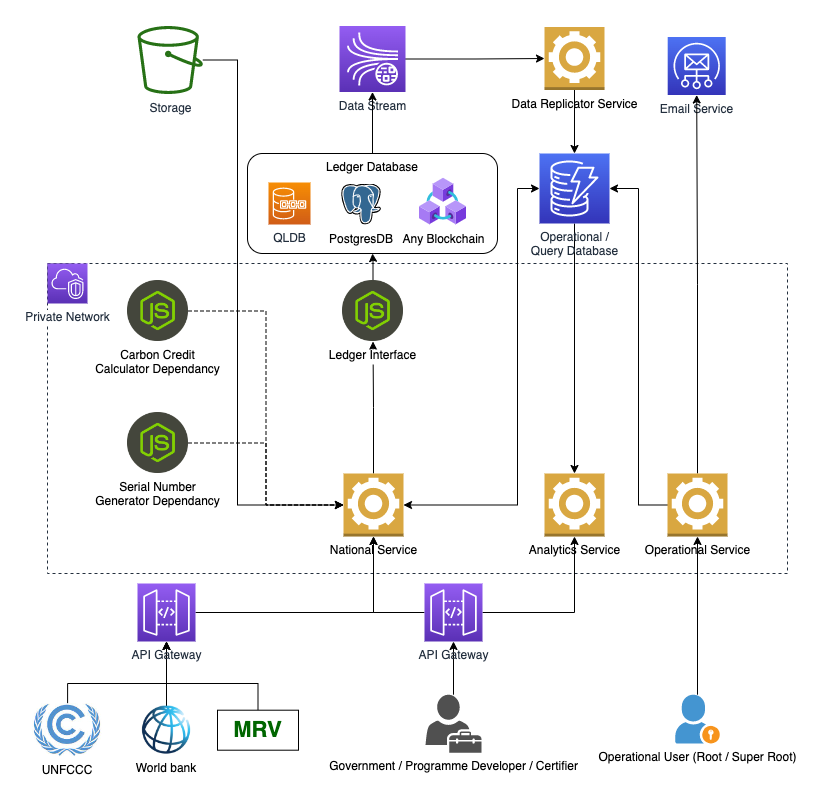

The diagram above was exported from draw.io. Its source (the exported page's mxGraphModel, read from the mxfile embedded in the PNG):
<mxGraphModel dx="954" dy="2192" grid="1" gridSize="10" guides="1" tooltips="1" connect="1" arrows="1" fold="1" page="1" pageScale="1" pageWidth="1169" pageHeight="827" math="0" shadow="0">
  <root>
    <mxCell id="0" />
    <mxCell id="1" parent="0" />
    <mxCell id="kpclkJrWibDn9CXe0Jb7-2" value="Ledger Database" style="rounded=1;whiteSpace=wrap;html=1;verticalAlign=top;" vertex="1" parent="1">
      <mxGeometry x="350" y="-710" width="250" height="100" as="geometry" />
    </mxCell>
    <mxCell id="UEzPUAAOIrF-is8g5C7q-175" value="&lt;br&gt;" style="points=[[0,0],[0.25,0],[0.5,0],[0.75,0],[1,0],[1,0.25],[1,0.5],[1,0.75],[1,1],[0.75,1],[0.5,1],[0.25,1],[0,1],[0,0.75],[0,0.5],[0,0.25]];outlineConnect=0;gradientColor=none;html=1;whiteSpace=wrap;fontSize=12;fontStyle=0;shape=mxgraph.aws4.group;grIcon=mxgraph.aws4.group_aws_cloud_alt;strokeColor=#232F3E;fillColor=none;verticalAlign=top;align=left;spacingLeft=30;fontColor=#CCFF99;dashed=1;labelBackgroundColor=#ffffff;container=0;pointerEvents=0;collapsible=0;recursiveResize=0;" parent="1" vertex="1">
      <mxGeometry x="150" y="-600" width="740" height="310" as="geometry" />
    </mxCell>
    <mxCell id="uULip-uDUgglttX_SSWH-19" style="edgeStyle=orthogonalEdgeStyle;rounded=0;orthogonalLoop=1;jettySize=auto;html=1;entryX=0;entryY=0.5;entryDx=0;entryDy=0;entryPerimeter=0;fontColor=#9AC7BF;" parent="1" source="rfsB3PBYu6bRxv5rJoCz-9" target="uULip-uDUgglttX_SSWH-7" edge="1">
      <mxGeometry relative="1" as="geometry" />
    </mxCell>
    <mxCell id="rfsB3PBYu6bRxv5rJoCz-9" value="Data Stream" style="sketch=0;points=[[0,0,0],[0.25,0,0],[0.5,0,0],[0.75,0,0],[1,0,0],[0,1,0],[0.25,1,0],[0.5,1,0],[0.75,1,0],[1,1,0],[0,0.25,0],[0,0.5,0],[0,0.75,0],[1,0.25,0],[1,0.5,0],[1,0.75,0]];outlineConnect=0;fontColor=#232F3E;gradientColor=#945DF2;gradientDirection=north;fillColor=#5A30B5;strokeColor=#ffffff;dashed=0;verticalLabelPosition=bottom;verticalAlign=top;align=center;html=1;fontSize=12;fontStyle=0;aspect=fixed;shape=mxgraph.aws4.resourceIcon;resIcon=mxgraph.aws4.kinesis_data_streams;strokeWidth=1;" parent="1" vertex="1">
      <mxGeometry x="442" y="-837.5" width="66" height="66" as="geometry" />
    </mxCell>
    <mxCell id="rfsB3PBYu6bRxv5rJoCz-1" value="QLDB" style="sketch=0;points=[[0,0,0],[0.25,0,0],[0.5,0,0],[0.75,0,0],[1,0,0],[0,1,0],[0.25,1,0],[0.5,1,0],[0.75,1,0],[1,1,0],[0,0.25,0],[0,0.5,0],[0,0.75,0],[1,0.25,0],[1,0.5,0],[1,0.75,0]];outlineConnect=0;fontColor=#232F3E;gradientColor=#F78E04;gradientDirection=north;fillColor=#D05C17;strokeColor=#ffffff;dashed=0;verticalLabelPosition=bottom;verticalAlign=top;align=center;html=1;fontSize=12;fontStyle=0;aspect=fixed;shape=mxgraph.aws4.resourceIcon;resIcon=mxgraph.aws4.quantum_ledger_database;" parent="1" vertex="1">
      <mxGeometry x="371" y="-681" width="42" height="42" as="geometry" />
    </mxCell>
    <mxCell id="uULip-uDUgglttX_SSWH-30" style="edgeStyle=orthogonalEdgeStyle;rounded=0;orthogonalLoop=1;jettySize=auto;html=1;entryX=0;entryY=0.5;entryDx=0;entryDy=0;entryPerimeter=0;fontColor=#9AC7BF;" parent="1" source="UEzPUAAOIrF-is8g5C7q-177" target="uULip-uDUgglttX_SSWH-4" edge="1">
      <mxGeometry relative="1" as="geometry">
        <Array as="points">
          <mxPoint x="340" y="-358" />
        </Array>
      </mxGeometry>
    </mxCell>
    <mxCell id="UEzPUAAOIrF-is8g5C7q-177" value="Storage" style="outlineConnect=0;fontColor=#232F3E;gradientColor=none;fillColor=#277116;strokeColor=none;dashed=0;verticalLabelPosition=bottom;verticalAlign=top;align=center;html=1;fontSize=12;fontStyle=0;aspect=fixed;pointerEvents=1;shape=mxgraph.aws4.bucket;labelBackgroundColor=#ffffff;" parent="1" vertex="1">
      <mxGeometry x="240" y="-837.5" width="65.38" height="68" as="geometry" />
    </mxCell>
    <mxCell id="uULip-uDUgglttX_SSWH-25" style="edgeStyle=orthogonalEdgeStyle;rounded=0;orthogonalLoop=1;jettySize=auto;html=1;entryX=0.5;entryY=0;entryDx=0;entryDy=0;entryPerimeter=0;fontColor=#9AC7BF;" parent="1" source="rfsB3PBYu6bRxv5rJoCz-17" target="uULip-uDUgglttX_SSWH-8" edge="1">
      <mxGeometry relative="1" as="geometry" />
    </mxCell>
    <mxCell id="uULip-uDUgglttX_SSWH-28" style="edgeStyle=orthogonalEdgeStyle;rounded=0;orthogonalLoop=1;jettySize=auto;html=1;entryX=1;entryY=0.5;entryDx=0;entryDy=0;entryPerimeter=0;fontColor=#9AC7BF;startArrow=classic;startFill=1;" parent="1" source="rfsB3PBYu6bRxv5rJoCz-17" target="uULip-uDUgglttX_SSWH-4" edge="1">
      <mxGeometry relative="1" as="geometry">
        <Array as="points">
          <mxPoint x="620" y="-675" />
          <mxPoint x="620" y="-358" />
        </Array>
      </mxGeometry>
    </mxCell>
    <mxCell id="rfsB3PBYu6bRxv5rJoCz-17" value="Operational / &lt;br&gt;Query Database" style="sketch=0;points=[[0,0,0],[0.25,0,0],[0.5,0,0],[0.75,0,0],[1,0,0],[0,1,0],[0.25,1,0],[0.5,1,0],[0.75,1,0],[1,1,0],[0,0.25,0],[0,0.5,0],[0,0.75,0],[1,0.25,0],[1,0.5,0],[1,0.75,0]];outlineConnect=0;fontColor=#232F3E;gradientColor=#4D72F3;gradientDirection=north;fillColor=#3334B9;strokeColor=#ffffff;dashed=0;verticalLabelPosition=bottom;verticalAlign=top;align=center;html=1;fontSize=12;fontStyle=0;aspect=fixed;shape=mxgraph.aws4.resourceIcon;resIcon=mxgraph.aws4.dynamodb;strokeWidth=1;" parent="1" vertex="1">
      <mxGeometry x="642" y="-710" width="70" height="70" as="geometry" />
    </mxCell>
    <mxCell id="uULip-uDUgglttX_SSWH-15" value="" style="edgeStyle=orthogonalEdgeStyle;rounded=0;orthogonalLoop=1;jettySize=auto;html=1;fontColor=#9AC7BF;" parent="1" source="Lh144BQqE-rsnlNJL_2H-13" target="uULip-uDUgglttX_SSWH-2" edge="1">
      <mxGeometry relative="1" as="geometry" />
    </mxCell>
    <mxCell id="Lh144BQqE-rsnlNJL_2H-13" value="Government / Programme Developer / Certifier" style="sketch=0;pointerEvents=1;shadow=0;dashed=0;html=1;strokeColor=none;fillColor=#505050;labelPosition=center;verticalLabelPosition=bottom;verticalAlign=top;outlineConnect=0;align=center;shape=mxgraph.office.users.tenant_admin;strokeWidth=1;" parent="1" vertex="1">
      <mxGeometry x="528" y="-168.8" width="56" height="58" as="geometry" />
    </mxCell>
    <mxCell id="uULip-uDUgglttX_SSWH-16" style="edgeStyle=orthogonalEdgeStyle;rounded=0;orthogonalLoop=1;jettySize=auto;html=1;fontColor=#9AC7BF;" parent="1" source="Lh144BQqE-rsnlNJL_2H-14" target="uULip-uDUgglttX_SSWH-14" edge="1">
      <mxGeometry relative="1" as="geometry" />
    </mxCell>
    <mxCell id="Lh144BQqE-rsnlNJL_2H-14" value="Operational User (Root / Super Root)" style="shadow=0;dashed=0;html=1;strokeColor=none;fillColor=#4495D1;labelPosition=center;verticalLabelPosition=bottom;verticalAlign=top;align=center;outlineConnect=0;shape=mxgraph.veeam.portal_admin;strokeWidth=1;" parent="1" vertex="1">
      <mxGeometry x="777.8" y="-168.8" width="44.4" height="48.8" as="geometry" />
    </mxCell>
    <mxCell id="uULip-uDUgglttX_SSWH-49" style="edgeStyle=orthogonalEdgeStyle;rounded=0;orthogonalLoop=1;jettySize=auto;html=1;fontSize=22;fontColor=#006600;startArrow=none;startFill=0;" parent="1" source="Lh144BQqE-rsnlNJL_2H-42" target="uULip-uDUgglttX_SSWH-36" edge="1">
      <mxGeometry relative="1" as="geometry">
        <Array as="points">
          <mxPoint x="170" y="-180" />
          <mxPoint x="269" y="-180" />
        </Array>
      </mxGeometry>
    </mxCell>
    <mxCell id="Lh144BQqE-rsnlNJL_2H-42" value="UNFCCC" style="shape=image;verticalLabelPosition=bottom;labelBackgroundColor=default;verticalAlign=top;aspect=fixed;imageAspect=0;image=data:image/jpeg,(base64 omitted: 11928 chars);" parent="1" vertex="1">
      <mxGeometry x="130.17000000000002" y="-159.8" width="79.65" height="53" as="geometry" />
    </mxCell>
    <mxCell id="uULip-uDUgglttX_SSWH-51" value="" style="edgeStyle=orthogonalEdgeStyle;rounded=0;orthogonalLoop=1;jettySize=auto;html=1;fontSize=22;fontColor=#006600;startArrow=none;startFill=0;" parent="1" source="Lh144BQqE-rsnlNJL_2H-43" target="uULip-uDUgglttX_SSWH-36" edge="1">
      <mxGeometry relative="1" as="geometry" />
    </mxCell>
    <mxCell id="Lh144BQqE-rsnlNJL_2H-43" value="World bank" style="shape=image;verticalLabelPosition=bottom;labelBackgroundColor=default;verticalAlign=top;aspect=fixed;imageAspect=0;image=https://www.worldbank.org/content/dam/wbr/share-logo/social-share.jpg;" parent="1" vertex="1">
      <mxGeometry x="223.29000000000002" y="-157.3" width="91.42" height="48" as="geometry" />
    </mxCell>
    <mxCell id="IdxvOkTa9goePzXbedeX-10" value="Email Service" style="sketch=0;points=[[0,0,0],[0.25,0,0],[0.5,0,0],[0.75,0,0],[1,0,0],[0,1,0],[0.25,1,0],[0.5,1,0],[0.75,1,0],[1,1,0],[0,0.25,0],[0,0.5,0],[0,0.75,0],[1,0.25,0],[1,0.5,0],[1,0.75,0]];outlineConnect=0;fontColor=#232F3E;gradientColor=#4D72F3;gradientDirection=north;fillColor=#3334B9;strokeColor=#ffffff;dashed=0;verticalLabelPosition=bottom;verticalAlign=top;align=center;html=1;fontSize=12;fontStyle=0;aspect=fixed;shape=mxgraph.aws4.resourceIcon;resIcon=mxgraph.aws4.simple_email_service;strokeWidth=1;" parent="1" vertex="1">
      <mxGeometry x="770.2" y="-826.5" width="58" height="58" as="geometry" />
    </mxCell>
    <mxCell id="uULip-uDUgglttX_SSWH-17" style="edgeStyle=orthogonalEdgeStyle;rounded=0;orthogonalLoop=1;jettySize=auto;html=1;entryX=0.5;entryY=1;entryDx=0;entryDy=0;entryPerimeter=0;fontColor=#9AC7BF;" parent="1" source="uULip-uDUgglttX_SSWH-2" target="uULip-uDUgglttX_SSWH-4" edge="1">
      <mxGeometry relative="1" as="geometry" />
    </mxCell>
    <mxCell id="uULip-uDUgglttX_SSWH-18" style="edgeStyle=orthogonalEdgeStyle;rounded=0;orthogonalLoop=1;jettySize=auto;html=1;fontColor=#9AC7BF;" parent="1" source="uULip-uDUgglttX_SSWH-2" target="uULip-uDUgglttX_SSWH-8" edge="1">
      <mxGeometry relative="1" as="geometry" />
    </mxCell>
    <mxCell id="uULip-uDUgglttX_SSWH-2" value="API Gateway" style="sketch=0;points=[[0,0,0],[0.25,0,0],[0.5,0,0],[0.75,0,0],[1,0,0],[0,1,0],[0.25,1,0],[0.5,1,0],[0.75,1,0],[1,1,0],[0,0.25,0],[0,0.5,0],[0,0.75,0],[1,0.25,0],[1,0.5,0],[1,0.75,0]];outlineConnect=0;fontColor=#232F3E;gradientColor=#945DF2;gradientDirection=north;fillColor=#5A30B5;strokeColor=#ffffff;dashed=0;verticalLabelPosition=bottom;verticalAlign=top;align=center;html=1;fontSize=12;fontStyle=0;aspect=fixed;shape=mxgraph.aws4.resourceIcon;resIcon=mxgraph.aws4.api_gateway;" parent="1" vertex="1">
      <mxGeometry x="527" y="-280" width="58" height="58" as="geometry" />
    </mxCell>
    <mxCell id="uULip-uDUgglttX_SSWH-23" style="edgeStyle=orthogonalEdgeStyle;rounded=0;orthogonalLoop=1;jettySize=auto;html=1;fontColor=#9AC7BF;" parent="1" source="uULip-uDUgglttX_SSWH-7" target="rfsB3PBYu6bRxv5rJoCz-17" edge="1">
      <mxGeometry relative="1" as="geometry" />
    </mxCell>
    <mxCell id="uULip-uDUgglttX_SSWH-7" value="Data Replicator Service" style="outlineConnect=0;dashed=0;verticalLabelPosition=bottom;verticalAlign=top;align=center;html=1;shape=mxgraph.aws3.worker;fillColor=#D9A741;gradientColor=none;" parent="1" vertex="1">
      <mxGeometry x="647" y="-836.5" width="60" height="63" as="geometry" />
    </mxCell>
    <mxCell id="uULip-uDUgglttX_SSWH-34" style="edgeStyle=orthogonalEdgeStyle;rounded=0;orthogonalLoop=1;jettySize=auto;html=1;entryX=1;entryY=0.5;entryDx=0;entryDy=0;entryPerimeter=0;fontColor=#9AC7BF;" parent="1" source="uULip-uDUgglttX_SSWH-14" target="rfsB3PBYu6bRxv5rJoCz-17" edge="1">
      <mxGeometry relative="1" as="geometry" />
    </mxCell>
    <mxCell id="uULip-uDUgglttX_SSWH-50" style="edgeStyle=orthogonalEdgeStyle;rounded=0;orthogonalLoop=1;jettySize=auto;html=1;entryX=0.5;entryY=1;entryDx=0;entryDy=0;entryPerimeter=0;fontSize=22;fontColor=#006600;startArrow=none;startFill=0;" parent="1" source="uULip-uDUgglttX_SSWH-40" target="uULip-uDUgglttX_SSWH-36" edge="1">
      <mxGeometry relative="1" as="geometry">
        <Array as="points">
          <mxPoint x="361" y="-180" />
          <mxPoint x="269" y="-180" />
        </Array>
      </mxGeometry>
    </mxCell>
    <mxCell id="uULip-uDUgglttX_SSWH-40" value="&lt;b&gt;&lt;font color=&quot;#006600&quot; style=&quot;font-size: 22px;&quot;&gt;MRV&lt;/font&gt;&lt;/b&gt;" style="rounded=0;whiteSpace=wrap;html=1;labelBackgroundColor=none;fontColor=#9AC7BF;" parent="1" vertex="1">
      <mxGeometry x="320" y="-153.3" width="81" height="40" as="geometry" />
    </mxCell>
    <mxCell id="uULip-uDUgglttX_SSWH-44" style="edgeStyle=orthogonalEdgeStyle;rounded=0;orthogonalLoop=1;jettySize=auto;html=1;entryX=0.5;entryY=1;entryDx=0;entryDy=0;entryPerimeter=0;fontSize=22;fontColor=#006600;" parent="1" source="uULip-uDUgglttX_SSWH-14" target="IdxvOkTa9goePzXbedeX-10" edge="1">
      <mxGeometry relative="1" as="geometry" />
    </mxCell>
    <mxCell id="UEzPUAAOIrF-is8g5C7q-188" value="Private Network&lt;br&gt;" style="outlineConnect=0;fontColor=#232F3E;gradientColor=#945DF2;gradientDirection=north;fillColor=#5A30B5;strokeColor=#ffffff;dashed=0;verticalLabelPosition=bottom;verticalAlign=top;align=center;html=1;fontSize=12;fontStyle=0;aspect=fixed;shape=mxgraph.aws4.resourceIcon;resIcon=mxgraph.aws4.vpc;labelBackgroundColor=#ffffff;" parent="1" vertex="1">
      <mxGeometry x="150" y="-600" width="40" height="40" as="geometry" />
    </mxCell>
    <mxCell id="kpclkJrWibDn9CXe0Jb7-11" style="edgeStyle=orthogonalEdgeStyle;rounded=0;orthogonalLoop=1;jettySize=auto;html=1;startArrow=none;startFill=0;" edge="1" parent="1" source="uULip-uDUgglttX_SSWH-4" target="SVdlUnzHRGRq7UnLXH3O-1">
      <mxGeometry relative="1" as="geometry" />
    </mxCell>
    <mxCell id="uULip-uDUgglttX_SSWH-4" value="National Service" style="outlineConnect=0;dashed=0;verticalLabelPosition=bottom;verticalAlign=top;align=center;html=1;shape=mxgraph.aws3.worker;fillColor=#D9A741;gradientColor=none;" parent="1" vertex="1">
      <mxGeometry x="446" y="-390" width="60" height="63" as="geometry" />
    </mxCell>
    <mxCell id="uULip-uDUgglttX_SSWH-8" value="Analytics Service" style="outlineConnect=0;dashed=0;verticalLabelPosition=bottom;verticalAlign=top;align=center;html=1;shape=mxgraph.aws3.worker;fillColor=#D9A741;gradientColor=none;" parent="1" vertex="1">
      <mxGeometry x="647" y="-390" width="60" height="63" as="geometry" />
    </mxCell>
    <mxCell id="uULip-uDUgglttX_SSWH-32" style="edgeStyle=orthogonalEdgeStyle;rounded=0;orthogonalLoop=1;jettySize=auto;html=1;entryX=0;entryY=0.5;entryDx=0;entryDy=0;entryPerimeter=0;fontColor=#9AC7BF;dashed=1;" parent="1" source="uULip-uDUgglttX_SSWH-12" target="uULip-uDUgglttX_SSWH-4" edge="1">
      <mxGeometry relative="1" as="geometry" />
    </mxCell>
    <mxCell id="uULip-uDUgglttX_SSWH-12" value="Carbon Credit&#10;Calculator Dependancy" style="shape=image;verticalLabelPosition=bottom;labelBackgroundColor=default;verticalAlign=top;aspect=fixed;imageAspect=0;image=https://media.tproger.ru/uploads/2022/04/node_js_icon-cover-icon-original.png;" parent="1" vertex="1">
      <mxGeometry x="230" y="-583" width="61" height="61" as="geometry" />
    </mxCell>
    <mxCell id="uULip-uDUgglttX_SSWH-31" style="edgeStyle=orthogonalEdgeStyle;rounded=0;orthogonalLoop=1;jettySize=auto;html=1;fontColor=#9AC7BF;dashed=1;" parent="1" source="uULip-uDUgglttX_SSWH-13" target="uULip-uDUgglttX_SSWH-4" edge="1">
      <mxGeometry relative="1" as="geometry" />
    </mxCell>
    <mxCell id="uULip-uDUgglttX_SSWH-13" value="Serial Number&#10;Generator Dependancy" style="shape=image;verticalLabelPosition=bottom;labelBackgroundColor=default;verticalAlign=top;aspect=fixed;imageAspect=0;image=https://media.tproger.ru/uploads/2022/04/node_js_icon-cover-icon-original.png;" parent="1" vertex="1">
      <mxGeometry x="230" y="-451" width="61" height="61" as="geometry" />
    </mxCell>
    <mxCell id="uULip-uDUgglttX_SSWH-14" value="Operational Service" style="outlineConnect=0;dashed=0;verticalLabelPosition=bottom;verticalAlign=top;align=center;html=1;shape=mxgraph.aws3.worker;fillColor=#D9A741;gradientColor=none;" parent="1" vertex="1">
      <mxGeometry x="770" y="-390" width="60" height="63" as="geometry" />
    </mxCell>
    <mxCell id="uULip-uDUgglttX_SSWH-52" style="edgeStyle=orthogonalEdgeStyle;rounded=0;orthogonalLoop=1;jettySize=auto;html=1;fontSize=22;fontColor=#006600;startArrow=none;startFill=0;" parent="1" source="uULip-uDUgglttX_SSWH-36" target="uULip-uDUgglttX_SSWH-4" edge="1">
      <mxGeometry relative="1" as="geometry">
        <Array as="points">
          <mxPoint x="476" y="-251" />
        </Array>
      </mxGeometry>
    </mxCell>
    <mxCell id="uULip-uDUgglttX_SSWH-36" value="API Gateway" style="sketch=0;points=[[0,0,0],[0.25,0,0],[0.5,0,0],[0.75,0,0],[1,0,0],[0,1,0],[0.25,1,0],[0.5,1,0],[0.75,1,0],[1,1,0],[0,0.25,0],[0,0.5,0],[0,0.75,0],[1,0.25,0],[1,0.5,0],[1,0.75,0]];outlineConnect=0;fontColor=#232F3E;gradientColor=#945DF2;gradientDirection=north;fillColor=#5A30B5;strokeColor=#ffffff;dashed=0;verticalLabelPosition=bottom;verticalAlign=top;align=center;html=1;fontSize=12;fontStyle=0;aspect=fixed;shape=mxgraph.aws4.resourceIcon;resIcon=mxgraph.aws4.api_gateway;" parent="1" vertex="1">
      <mxGeometry x="240" y="-280" width="58" height="58" as="geometry" />
    </mxCell>
    <mxCell id="kpclkJrWibDn9CXe0Jb7-3" style="edgeStyle=orthogonalEdgeStyle;rounded=0;orthogonalLoop=1;jettySize=auto;html=1;entryX=0.5;entryY=1;entryDx=0;entryDy=0;" edge="1" parent="1" source="SVdlUnzHRGRq7UnLXH3O-1" target="kpclkJrWibDn9CXe0Jb7-2">
      <mxGeometry relative="1" as="geometry" />
    </mxCell>
    <mxCell id="SVdlUnzHRGRq7UnLXH3O-1" value="Ledger Interface" style="shape=image;verticalLabelPosition=bottom;labelBackgroundColor=default;verticalAlign=top;aspect=fixed;imageAspect=0;image=https://media.tproger.ru/uploads/2022/04/node_js_icon-cover-icon-original.png;" parent="1" vertex="1">
      <mxGeometry x="445" y="-583" width="61" height="61" as="geometry" />
    </mxCell>
    <mxCell id="kpclkJrWibDn9CXe0Jb7-4" style="edgeStyle=orthogonalEdgeStyle;rounded=0;orthogonalLoop=1;jettySize=auto;html=1;" edge="1" parent="1" source="kpclkJrWibDn9CXe0Jb7-2" target="rfsB3PBYu6bRxv5rJoCz-9">
      <mxGeometry relative="1" as="geometry" />
    </mxCell>
    <mxCell id="kpclkJrWibDn9CXe0Jb7-8" value="Any Blockchain" style="aspect=fixed;html=1;points=[];align=center;image;fontSize=12;image=img/lib/azure2/blockchain/Azure_Blockchain_Service.svg;" vertex="1" parent="1">
      <mxGeometry x="522" y="-685.5" width="47" height="47" as="geometry" />
    </mxCell>
    <mxCell id="kpclkJrWibDn9CXe0Jb7-10" value="PostgresDB" style="shape=image;verticalLabelPosition=bottom;labelBackgroundColor=default;verticalAlign=top;aspect=fixed;imageAspect=0;image=https://upload.wikimedia.org/wikipedia/commons/2/29/Postgresql_elephant.svg;" vertex="1" parent="1">
      <mxGeometry x="444.14" y="-679.5" width="39.73" height="41" as="geometry" />
    </mxCell>
  </root>
</mxGraphModel>